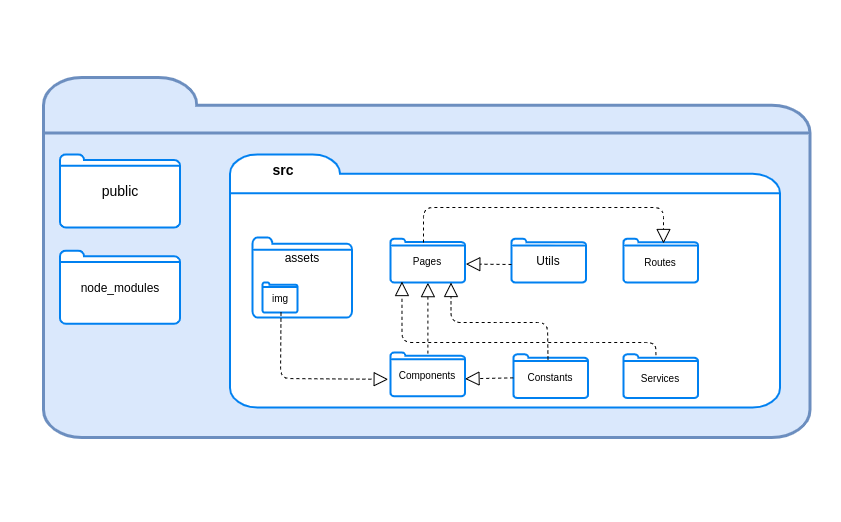

The diagram above was exported from draw.io. Its source (the exported page's mxGraphModel, read from the mxfile embedded in the PNG):
<mxGraphModel dx="2187" dy="810" grid="1" gridSize="10" guides="1" tooltips="1" connect="1" arrows="1" fold="1" page="1" pageScale="1" pageWidth="827" pageHeight="1169" math="0" shadow="0">
  <root>
    <mxCell id="Fw1Yu7R2avks4MgvA6qf-0" />
    <mxCell id="Fw1Yu7R2avks4MgvA6qf-1" parent="Fw1Yu7R2avks4MgvA6qf-0" />
    <mxCell id="C0fGbRxtcgJQNjQh6_mE-31" value="" style="rounded=0;whiteSpace=wrap;html=1;strokeColor=none;" vertex="1" parent="Fw1Yu7R2avks4MgvA6qf-1">
      <mxGeometry x="-13" y="93.13" width="840" height="520" as="geometry" />
    </mxCell>
    <mxCell id="C0fGbRxtcgJQNjQh6_mE-0" value="" style="html=1;verticalLabelPosition=bottom;align=center;labelBackgroundColor=#ffffff;verticalAlign=top;strokeWidth=3;strokeColor=#6c8ebf;shadow=0;dashed=0;shape=mxgraph.ios7.icons.folder;fillColor=#dae8fc;" vertex="1" parent="Fw1Yu7R2avks4MgvA6qf-1">
      <mxGeometry x="30" y="170" width="766.5" height="360" as="geometry" />
    </mxCell>
    <mxCell id="C0fGbRxtcgJQNjQh6_mE-1" value="" style="html=1;verticalLabelPosition=bottom;align=center;labelBackgroundColor=#ffffff;verticalAlign=top;strokeWidth=2;strokeColor=#0080F0;shadow=0;dashed=0;shape=mxgraph.ios7.icons.folder;" vertex="1" parent="Fw1Yu7R2avks4MgvA6qf-1">
      <mxGeometry x="46.5" y="246.88" width="120" height="73.12" as="geometry" />
    </mxCell>
    <mxCell id="C0fGbRxtcgJQNjQh6_mE-2" value="&lt;font style=&quot;font-size: 14px&quot;&gt;public&lt;/font&gt;" style="text;html=1;strokeColor=none;fillColor=none;align=center;verticalAlign=middle;whiteSpace=wrap;rounded=0;fontStyle=0;fontFamily=Helvetica;" vertex="1" parent="Fw1Yu7R2avks4MgvA6qf-1">
      <mxGeometry x="91.5" y="278.44000000000005" width="30" height="10" as="geometry" />
    </mxCell>
    <mxCell id="C0fGbRxtcgJQNjQh6_mE-3" value="" style="html=1;verticalLabelPosition=bottom;align=center;labelBackgroundColor=#ffffff;verticalAlign=top;strokeWidth=2;strokeColor=#0080F0;shadow=0;dashed=0;shape=mxgraph.ios7.icons.folder;" vertex="1" parent="Fw1Yu7R2avks4MgvA6qf-1">
      <mxGeometry x="216.5" y="246.88" width="550" height="253.12" as="geometry" />
    </mxCell>
    <mxCell id="C0fGbRxtcgJQNjQh6_mE-4" value="&lt;font style=&quot;font-size: 14px&quot;&gt;&lt;b&gt;&lt;font style=&quot;font-size: 14px&quot;&gt;src&lt;/font&gt;&lt;/b&gt;&lt;/font&gt;" style="text;html=1;strokeColor=none;fillColor=none;align=center;verticalAlign=middle;whiteSpace=wrap;rounded=0;strokeWidth=1;fontStyle=0" vertex="1" parent="Fw1Yu7R2avks4MgvA6qf-1">
      <mxGeometry x="249.5" y="251.88" width="40" height="20" as="geometry" />
    </mxCell>
    <mxCell id="C0fGbRxtcgJQNjQh6_mE-5" value="" style="html=1;verticalLabelPosition=bottom;align=center;labelBackgroundColor=#ffffff;verticalAlign=top;strokeWidth=2;strokeColor=#0080F0;shadow=0;dashed=0;shape=mxgraph.ios7.icons.folder;" vertex="1" parent="Fw1Yu7R2avks4MgvA6qf-1">
      <mxGeometry x="377" y="445" width="74.5" height="43.75" as="geometry" />
    </mxCell>
    <mxCell id="C0fGbRxtcgJQNjQh6_mE-6" value="&lt;font style=&quot;font-size: 10px&quot;&gt;Components&lt;/font&gt;" style="text;html=1;strokeColor=none;fillColor=none;align=center;verticalAlign=middle;whiteSpace=wrap;rounded=0;fontStyle=0" vertex="1" parent="Fw1Yu7R2avks4MgvA6qf-1">
      <mxGeometry x="394.25" y="456.87" width="40" height="20" as="geometry" />
    </mxCell>
    <mxCell id="C0fGbRxtcgJQNjQh6_mE-7" value="" style="html=1;verticalLabelPosition=bottom;align=center;labelBackgroundColor=#ffffff;verticalAlign=top;strokeWidth=2;strokeColor=#0080F0;shadow=0;dashed=0;shape=mxgraph.ios7.icons.folder;" vertex="1" parent="Fw1Yu7R2avks4MgvA6qf-1">
      <mxGeometry x="239" y="330" width="99.5" height="80" as="geometry" />
    </mxCell>
    <mxCell id="C0fGbRxtcgJQNjQh6_mE-8" value="&lt;font style=&quot;font-size: 12px&quot; face=&quot;Helvetica&quot;&gt;assets&lt;/font&gt;" style="text;html=1;strokeColor=none;fillColor=none;align=center;verticalAlign=middle;whiteSpace=wrap;rounded=0;" vertex="1" parent="Fw1Yu7R2avks4MgvA6qf-1">
      <mxGeometry x="269" y="340" width="40" height="20" as="geometry" />
    </mxCell>
    <mxCell id="C0fGbRxtcgJQNjQh6_mE-9" value="" style="html=1;verticalLabelPosition=bottom;align=center;labelBackgroundColor=#ffffff;verticalAlign=top;strokeWidth=2;strokeColor=#0080F0;shadow=0;dashed=0;shape=mxgraph.ios7.icons.folder;" vertex="1" parent="Fw1Yu7R2avks4MgvA6qf-1">
      <mxGeometry x="249" y="375" width="35" height="30" as="geometry" />
    </mxCell>
    <mxCell id="C0fGbRxtcgJQNjQh6_mE-10" value="&lt;font style=&quot;font-size: 10px&quot;&gt;img&lt;/font&gt;" style="text;html=1;strokeColor=none;fillColor=none;align=center;verticalAlign=middle;whiteSpace=wrap;rounded=0;" vertex="1" parent="Fw1Yu7R2avks4MgvA6qf-1">
      <mxGeometry x="246.5" y="380" width="40" height="20" as="geometry" />
    </mxCell>
    <mxCell id="C0fGbRxtcgJQNjQh6_mE-11" value="" style="endArrow=block;dashed=1;endFill=0;endSize=12;html=1;entryX=-0.031;entryY=0.613;entryDx=0;entryDy=0;entryPerimeter=0;" edge="1" parent="Fw1Yu7R2avks4MgvA6qf-1" target="C0fGbRxtcgJQNjQh6_mE-5">
      <mxGeometry width="160" relative="1" as="geometry">
        <mxPoint x="267.5" y="405" as="sourcePoint" />
        <mxPoint x="267" y="405" as="targetPoint" />
        <Array as="points">
          <mxPoint x="267" y="471" />
        </Array>
      </mxGeometry>
    </mxCell>
    <mxCell id="C0fGbRxtcgJQNjQh6_mE-12" value="" style="endArrow=block;dashed=1;endFill=0;endSize=12;html=1;exitX=0.502;exitY=0.025;exitDx=0;exitDy=0;exitPerimeter=0;entryX=0.502;entryY=1.003;entryDx=0;entryDy=0;entryPerimeter=0;" edge="1" parent="Fw1Yu7R2avks4MgvA6qf-1" source="C0fGbRxtcgJQNjQh6_mE-5" target="C0fGbRxtcgJQNjQh6_mE-16">
      <mxGeometry width="160" relative="1" as="geometry">
        <mxPoint x="409" y="395" as="sourcePoint" />
        <mxPoint x="413" y="385" as="targetPoint" />
      </mxGeometry>
    </mxCell>
    <mxCell id="C0fGbRxtcgJQNjQh6_mE-13" value="" style="html=1;verticalLabelPosition=bottom;align=center;labelBackgroundColor=#ffffff;verticalAlign=top;strokeWidth=2;strokeColor=#0080F0;shadow=0;dashed=0;shape=mxgraph.ios7.icons.folder;" vertex="1" parent="Fw1Yu7R2avks4MgvA6qf-1">
      <mxGeometry x="500" y="446.87" width="74.5" height="43.75" as="geometry" />
    </mxCell>
    <mxCell id="C0fGbRxtcgJQNjQh6_mE-14" value="&lt;font style=&quot;font-size: 10px&quot;&gt;Constants&lt;/font&gt;" style="text;html=1;strokeColor=none;fillColor=none;align=center;verticalAlign=middle;whiteSpace=wrap;rounded=0;" vertex="1" parent="Fw1Yu7R2avks4MgvA6qf-1">
      <mxGeometry x="517.25" y="458.74" width="40" height="20" as="geometry" />
    </mxCell>
    <mxCell id="C0fGbRxtcgJQNjQh6_mE-15" value="" style="endArrow=block;dashed=1;endFill=0;endSize=12;html=1;exitX=-0.004;exitY=0.537;exitDx=0;exitDy=0;exitPerimeter=0;entryX=1;entryY=0.602;entryDx=0;entryDy=0;entryPerimeter=0;" edge="1" parent="Fw1Yu7R2avks4MgvA6qf-1" source="C0fGbRxtcgJQNjQh6_mE-13" target="C0fGbRxtcgJQNjQh6_mE-5">
      <mxGeometry width="160" relative="1" as="geometry">
        <mxPoint x="409" y="395" as="sourcePoint" />
        <mxPoint x="569" y="395" as="targetPoint" />
      </mxGeometry>
    </mxCell>
    <mxCell id="C0fGbRxtcgJQNjQh6_mE-16" value="" style="html=1;verticalLabelPosition=bottom;align=center;labelBackgroundColor=#ffffff;verticalAlign=top;strokeWidth=2;strokeColor=#0080F0;shadow=0;dashed=0;shape=mxgraph.ios7.icons.folder;" vertex="1" parent="Fw1Yu7R2avks4MgvA6qf-1">
      <mxGeometry x="377" y="331.25" width="74.5" height="43.75" as="geometry" />
    </mxCell>
    <mxCell id="C0fGbRxtcgJQNjQh6_mE-17" value="&lt;font style=&quot;font-size: 10px&quot;&gt;Pages&lt;/font&gt;" style="text;html=1;strokeColor=none;fillColor=none;align=center;verticalAlign=middle;whiteSpace=wrap;rounded=0;" vertex="1" parent="Fw1Yu7R2avks4MgvA6qf-1">
      <mxGeometry x="394.25" y="343.13" width="40" height="20" as="geometry" />
    </mxCell>
    <mxCell id="C0fGbRxtcgJQNjQh6_mE-18" value="" style="html=1;verticalLabelPosition=bottom;align=center;labelBackgroundColor=#ffffff;verticalAlign=top;strokeWidth=2;strokeColor=#0080F0;shadow=0;dashed=0;shape=mxgraph.ios7.icons.folder;" vertex="1" parent="Fw1Yu7R2avks4MgvA6qf-1">
      <mxGeometry x="498" y="331.26" width="74.5" height="43.75" as="geometry" />
    </mxCell>
    <mxCell id="C0fGbRxtcgJQNjQh6_mE-19" value="Utils" style="text;html=1;strokeColor=none;fillColor=none;align=center;verticalAlign=middle;whiteSpace=wrap;rounded=0;" vertex="1" parent="Fw1Yu7R2avks4MgvA6qf-1">
      <mxGeometry x="515.25" y="343.13" width="40" height="20" as="geometry" />
    </mxCell>
    <mxCell id="C0fGbRxtcgJQNjQh6_mE-20" value="" style="endArrow=block;dashed=1;endFill=0;endSize=12;html=1;entryX=1.011;entryY=0.579;entryDx=0;entryDy=0;entryPerimeter=0;exitX=0;exitY=0.588;exitDx=0;exitDy=0;exitPerimeter=0;" edge="1" parent="Fw1Yu7R2avks4MgvA6qf-1" source="C0fGbRxtcgJQNjQh6_mE-18" target="C0fGbRxtcgJQNjQh6_mE-16">
      <mxGeometry width="160" relative="1" as="geometry">
        <mxPoint x="517.5" y="357" as="sourcePoint" />
        <mxPoint x="447.5" y="356" as="targetPoint" />
      </mxGeometry>
    </mxCell>
    <mxCell id="C0fGbRxtcgJQNjQh6_mE-21" value="" style="html=1;verticalLabelPosition=bottom;align=center;labelBackgroundColor=#ffffff;verticalAlign=top;strokeWidth=2;strokeColor=#0080F0;shadow=0;dashed=0;shape=mxgraph.ios7.icons.folder;" vertex="1" parent="Fw1Yu7R2avks4MgvA6qf-1">
      <mxGeometry x="610" y="446.87" width="74.5" height="43.75" as="geometry" />
    </mxCell>
    <mxCell id="C0fGbRxtcgJQNjQh6_mE-22" value="&lt;font style=&quot;font-size: 10px&quot;&gt;Services&lt;/font&gt;" style="text;html=1;strokeColor=none;fillColor=none;align=center;verticalAlign=middle;whiteSpace=wrap;rounded=0;" vertex="1" parent="Fw1Yu7R2avks4MgvA6qf-1">
      <mxGeometry x="627.25" y="460" width="40" height="20" as="geometry" />
    </mxCell>
    <mxCell id="C0fGbRxtcgJQNjQh6_mE-23" value="" style="html=1;verticalLabelPosition=bottom;align=center;labelBackgroundColor=#ffffff;verticalAlign=top;strokeWidth=2;strokeColor=#0080F0;shadow=0;dashed=0;shape=mxgraph.ios7.icons.folder;" vertex="1" parent="Fw1Yu7R2avks4MgvA6qf-1">
      <mxGeometry x="46.5" y="343.13" width="120" height="73.12" as="geometry" />
    </mxCell>
    <mxCell id="C0fGbRxtcgJQNjQh6_mE-24" value="node_modules" style="text;html=1;strokeColor=none;fillColor=none;align=center;verticalAlign=middle;whiteSpace=wrap;rounded=0;" vertex="1" parent="Fw1Yu7R2avks4MgvA6qf-1">
      <mxGeometry x="86.5" y="370" width="40" height="20" as="geometry" />
    </mxCell>
    <mxCell id="C0fGbRxtcgJQNjQh6_mE-25" value="" style="endArrow=block;dashed=1;endFill=0;endSize=12;html=1;exitX=0.463;exitY=0.117;exitDx=0;exitDy=0;exitPerimeter=0;" edge="1" parent="Fw1Yu7R2avks4MgvA6qf-1" source="C0fGbRxtcgJQNjQh6_mE-13">
      <mxGeometry width="160" relative="1" as="geometry">
        <mxPoint x="553.5" y="445" as="sourcePoint" />
        <mxPoint x="437.5" y="375" as="targetPoint" />
        <Array as="points">
          <mxPoint x="534" y="415" />
          <mxPoint x="488.5" y="415" />
          <mxPoint x="437.5" y="415" />
        </Array>
      </mxGeometry>
    </mxCell>
    <mxCell id="C0fGbRxtcgJQNjQh6_mE-26" value="" style="endArrow=block;dashed=1;endFill=0;endSize=12;html=1;exitX=0.436;exitY=0.017;exitDx=0;exitDy=0;exitPerimeter=0;entryX=0.154;entryY=0.978;entryDx=0;entryDy=0;entryPerimeter=0;" edge="1" parent="Fw1Yu7R2avks4MgvA6qf-1" source="C0fGbRxtcgJQNjQh6_mE-21" target="C0fGbRxtcgJQNjQh6_mE-16">
      <mxGeometry width="160" relative="1" as="geometry">
        <mxPoint x="588.5" y="435" as="sourcePoint" />
        <mxPoint x="748.5" y="435" as="targetPoint" />
        <Array as="points">
          <mxPoint x="642" y="435" />
          <mxPoint x="578.5" y="435" />
          <mxPoint x="388.5" y="435" />
        </Array>
      </mxGeometry>
    </mxCell>
    <mxCell id="C0fGbRxtcgJQNjQh6_mE-27" value="" style="html=1;verticalLabelPosition=bottom;align=center;labelBackgroundColor=#ffffff;verticalAlign=top;strokeWidth=2;strokeColor=#0080F0;shadow=0;dashed=0;shape=mxgraph.ios7.icons.folder;" vertex="1" parent="Fw1Yu7R2avks4MgvA6qf-1">
      <mxGeometry x="610" y="331.26" width="74.5" height="43.75" as="geometry" />
    </mxCell>
    <mxCell id="C0fGbRxtcgJQNjQh6_mE-28" value="&lt;font style=&quot;font-size: 10px&quot;&gt;Routes&lt;br&gt;&lt;/font&gt;" style="text;html=1;strokeColor=none;fillColor=none;align=center;verticalAlign=middle;whiteSpace=wrap;rounded=0;" vertex="1" parent="Fw1Yu7R2avks4MgvA6qf-1">
      <mxGeometry x="627.25" y="344.39" width="40" height="20" as="geometry" />
    </mxCell>
    <mxCell id="C0fGbRxtcgJQNjQh6_mE-29" value="" style="endArrow=block;dashed=1;endFill=0;endSize=12;html=1;entryX=0.537;entryY=0.108;entryDx=0;entryDy=0;entryPerimeter=0;exitX=0.443;exitY=0.086;exitDx=0;exitDy=0;exitPerimeter=0;" edge="1" parent="Fw1Yu7R2avks4MgvA6qf-1" source="C0fGbRxtcgJQNjQh6_mE-16" target="C0fGbRxtcgJQNjQh6_mE-27">
      <mxGeometry width="160" relative="1" as="geometry">
        <mxPoint x="508" y="366.9849999999999" as="sourcePoint" />
        <mxPoint x="462.31950000000006" y="366.58124999999995" as="targetPoint" />
        <Array as="points">
          <mxPoint x="410" y="300" />
          <mxPoint x="650" y="300" />
        </Array>
      </mxGeometry>
    </mxCell>
  </root>
</mxGraphModel>